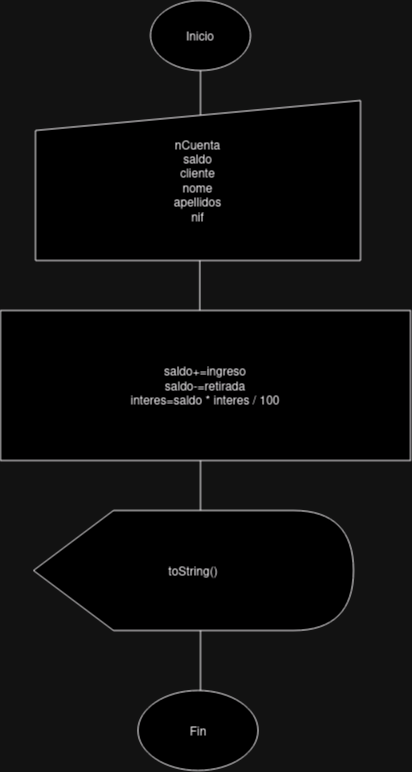

The diagram above was exported from draw.io. Its source (the exported page's mxGraphModel, read from the mxfile embedded in the PNG):
<mxGraphModel dx="647" dy="1061" grid="1" gridSize="10" guides="1" tooltips="1" connect="1" arrows="1" fold="1" page="1" pageScale="1" pageWidth="827" pageHeight="1169" math="0" shadow="0">
  <root>
    <mxCell id="WIyWlLk6GJQsqaUBKTNV-0" />
    <mxCell id="WIyWlLk6GJQsqaUBKTNV-1" parent="WIyWlLk6GJQsqaUBKTNV-0" />
    <mxCell id="RZPSkS1CBNPdzurVuZWJ-0" value="&lt;div&gt;Inicio&lt;/div&gt;" style="ellipse;whiteSpace=wrap;html=1;" vertex="1" parent="WIyWlLk6GJQsqaUBKTNV-1">
      <mxGeometry x="370" y="10" width="100" height="70" as="geometry" />
    </mxCell>
    <mxCell id="RZPSkS1CBNPdzurVuZWJ-1" value="" style="endArrow=none;html=1;rounded=0;" edge="1" parent="WIyWlLk6GJQsqaUBKTNV-1">
      <mxGeometry width="50" height="50" relative="1" as="geometry">
        <mxPoint x="420" y="130" as="sourcePoint" />
        <mxPoint x="420" y="80" as="targetPoint" />
      </mxGeometry>
    </mxCell>
    <mxCell id="RZPSkS1CBNPdzurVuZWJ-2" value="&lt;div&gt;nCuenta&lt;/div&gt;&lt;div&gt;saldo&lt;/div&gt;&lt;div&gt;cliente&lt;/div&gt;&lt;div&gt;nome&lt;/div&gt;&lt;div&gt;apellidos&lt;/div&gt;&lt;div&gt;nif&lt;br&gt;&lt;/div&gt;" style="shape=manualInput;whiteSpace=wrap;html=1;" vertex="1" parent="WIyWlLk6GJQsqaUBKTNV-1">
      <mxGeometry x="255" y="110" width="325" height="160" as="geometry" />
    </mxCell>
    <mxCell id="RZPSkS1CBNPdzurVuZWJ-3" value="" style="endArrow=none;html=1;rounded=0;" edge="1" parent="WIyWlLk6GJQsqaUBKTNV-1">
      <mxGeometry width="50" height="50" relative="1" as="geometry">
        <mxPoint x="419.29" y="320" as="sourcePoint" />
        <mxPoint x="419.29" y="270" as="targetPoint" />
      </mxGeometry>
    </mxCell>
    <mxCell id="RZPSkS1CBNPdzurVuZWJ-4" value="&lt;div&gt;saldo+=ingreso&lt;/div&gt;&lt;div&gt;saldo-=retirada&lt;br&gt;&lt;/div&gt;&lt;div&gt;interes=saldo * interes / 100&lt;br&gt;&lt;/div&gt;" style="rounded=0;whiteSpace=wrap;html=1;" vertex="1" parent="WIyWlLk6GJQsqaUBKTNV-1">
      <mxGeometry x="220" y="320" width="410" height="150" as="geometry" />
    </mxCell>
    <mxCell id="RZPSkS1CBNPdzurVuZWJ-5" value="" style="endArrow=none;html=1;rounded=0;" edge="1" parent="WIyWlLk6GJQsqaUBKTNV-1">
      <mxGeometry width="50" height="50" relative="1" as="geometry">
        <mxPoint x="420" y="520" as="sourcePoint" />
        <mxPoint x="420" y="470" as="targetPoint" />
      </mxGeometry>
    </mxCell>
    <mxCell id="RZPSkS1CBNPdzurVuZWJ-6" value="toString()" style="shape=display;whiteSpace=wrap;html=1;" vertex="1" parent="WIyWlLk6GJQsqaUBKTNV-1">
      <mxGeometry x="253" y="520" width="320" height="120" as="geometry" />
    </mxCell>
    <mxCell id="RZPSkS1CBNPdzurVuZWJ-7" value="" style="endArrow=none;html=1;rounded=0;" edge="1" parent="WIyWlLk6GJQsqaUBKTNV-1">
      <mxGeometry width="50" height="50" relative="1" as="geometry">
        <mxPoint x="420" y="700" as="sourcePoint" />
        <mxPoint x="420" y="640" as="targetPoint" />
      </mxGeometry>
    </mxCell>
    <mxCell id="RZPSkS1CBNPdzurVuZWJ-8" value="Fin" style="ellipse;whiteSpace=wrap;html=1;" vertex="1" parent="WIyWlLk6GJQsqaUBKTNV-1">
      <mxGeometry x="357.5" y="700" width="120" height="80" as="geometry" />
    </mxCell>
  </root>
</mxGraphModel>